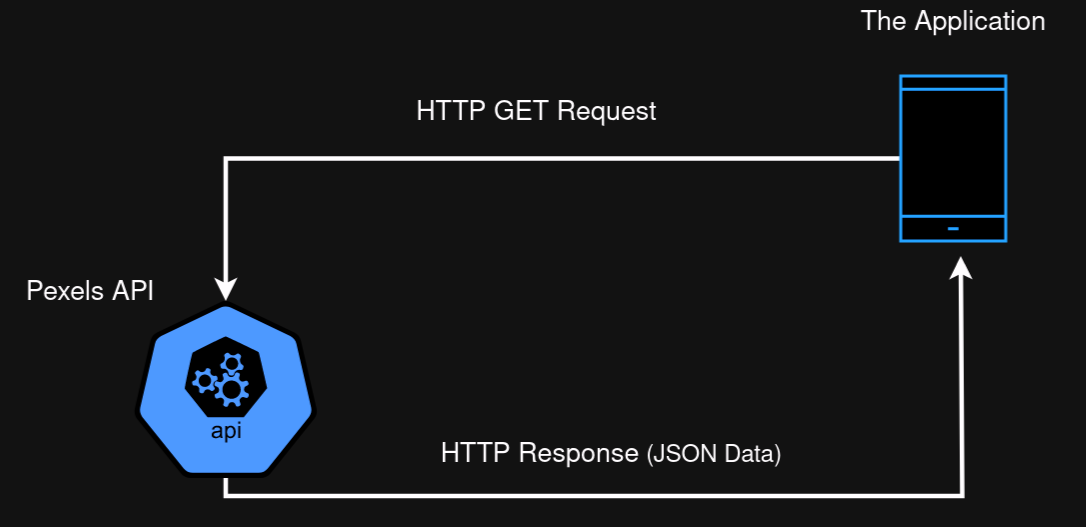

The diagram above was exported from draw.io. Its source (the exported page's mxGraphModel, read from the mxfile embedded in the PNG):
<mxGraphModel dx="880" dy="483" grid="1" gridSize="10" guides="1" tooltips="1" connect="1" arrows="1" fold="1" page="1" pageScale="1" pageWidth="850" pageHeight="1100" math="0" shadow="0">
  <root>
    <mxCell id="0" />
    <mxCell id="1" parent="0" />
    <mxCell id="_KlfEcSysYQ_gA60H14G-8" style="edgeStyle=orthogonalEdgeStyle;rounded=0;orthogonalLoop=1;jettySize=auto;html=1;strokeWidth=3;" parent="1" source="_KlfEcSysYQ_gA60H14G-1" edge="1">
      <mxGeometry relative="1" as="geometry">
        <mxPoint x="690" y="250" as="targetPoint" />
        <Array as="points">
          <mxPoint x="200" y="410" />
          <mxPoint x="691" y="410" />
        </Array>
      </mxGeometry>
    </mxCell>
    <mxCell id="_KlfEcSysYQ_gA60H14G-1" value="" style="sketch=0;html=1;dashed=0;whitespace=wrap;fillColor=#2875E2;strokeColor=#ffffff;points=[[0.005,0.63,0],[0.1,0.2,0],[0.9,0.2,0],[0.5,0,0],[0.995,0.63,0],[0.72,0.99,0],[0.5,1,0],[0.28,0.99,0]];verticalLabelPosition=bottom;align=center;verticalAlign=top;shape=mxgraph.kubernetes.icon;prIcon=api" parent="1" vertex="1">
      <mxGeometry x="90" y="280" width="220" height="118" as="geometry" />
    </mxCell>
    <mxCell id="_KlfEcSysYQ_gA60H14G-2" value="&lt;font style=&quot;font-size: 18px;&quot;&gt;Pexels API&lt;/font&gt;" style="text;html=1;strokeColor=none;fillColor=none;align=center;verticalAlign=middle;whiteSpace=wrap;rounded=0;" parent="1" vertex="1">
      <mxGeometry x="50" y="260" width="120" height="30" as="geometry" />
    </mxCell>
    <mxCell id="_KlfEcSysYQ_gA60H14G-6" style="edgeStyle=orthogonalEdgeStyle;rounded=0;orthogonalLoop=1;jettySize=auto;html=1;strokeWidth=3;" parent="1" source="_KlfEcSysYQ_gA60H14G-3" target="_KlfEcSysYQ_gA60H14G-1" edge="1">
      <mxGeometry relative="1" as="geometry" />
    </mxCell>
    <mxCell id="_KlfEcSysYQ_gA60H14G-3" value="" style="html=1;verticalLabelPosition=bottom;align=center;labelBackgroundColor=#ffffff;verticalAlign=top;strokeWidth=2;strokeColor=#0080F0;shadow=0;dashed=0;shape=mxgraph.ios7.icons.smartphone;" parent="1" vertex="1">
      <mxGeometry x="650" y="130" width="70" height="110" as="geometry" />
    </mxCell>
    <mxCell id="_KlfEcSysYQ_gA60H14G-4" value="&lt;font style=&quot;font-size: 18px;&quot;&gt;The Application&lt;/font&gt;" style="text;html=1;strokeColor=none;fillColor=none;align=center;verticalAlign=middle;whiteSpace=wrap;rounded=0;" parent="1" vertex="1">
      <mxGeometry x="607.5" y="80" width="155" height="30" as="geometry" />
    </mxCell>
    <mxCell id="_KlfEcSysYQ_gA60H14G-7" value="&lt;font style=&quot;font-size: 18px;&quot;&gt;HTTP GET Request&lt;/font&gt;" style="text;html=1;strokeColor=none;fillColor=none;align=center;verticalAlign=middle;whiteSpace=wrap;rounded=0;" parent="1" vertex="1">
      <mxGeometry x="300" y="140" width="215" height="30" as="geometry" />
    </mxCell>
    <mxCell id="_KlfEcSysYQ_gA60H14G-9" value="&lt;font style=&quot;font-size: 18px;&quot;&gt;HTTP Response&lt;/font&gt;&lt;font size=&quot;3&quot;&gt; (JSON Data)&lt;br&gt;&lt;/font&gt;" style="text;html=1;strokeColor=none;fillColor=none;align=center;verticalAlign=middle;whiteSpace=wrap;rounded=0;" parent="1" vertex="1">
      <mxGeometry x="325" y="368" width="265" height="30" as="geometry" />
    </mxCell>
  </root>
</mxGraphModel>